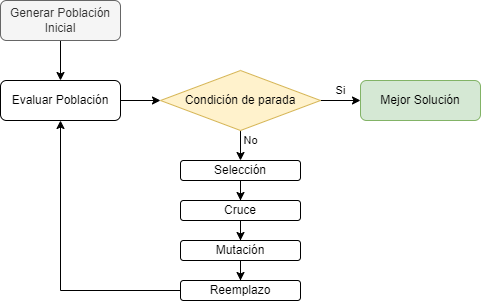

The diagram above was exported from draw.io. Its source (the exported page's mxGraphModel, read from the mxfile embedded in the PNG):
<mxGraphModel dx="589" dy="831" grid="1" gridSize="10" guides="1" tooltips="1" connect="1" arrows="1" fold="1" page="1" pageScale="1" pageWidth="827" pageHeight="1169" math="0" shadow="0">
  <root>
    <mxCell id="0" />
    <mxCell id="1" parent="0" />
    <mxCell id="dKkLhcx7LTgcyn6bA_x--10" value="" style="edgeStyle=orthogonalEdgeStyle;rounded=0;orthogonalLoop=1;jettySize=auto;html=1;" edge="1" parent="1" source="dKkLhcx7LTgcyn6bA_x--1" target="dKkLhcx7LTgcyn6bA_x--2">
      <mxGeometry relative="1" as="geometry" />
    </mxCell>
    <mxCell id="dKkLhcx7LTgcyn6bA_x--1" value="Generar Población Inicial" style="rounded=1;whiteSpace=wrap;html=1;fillColor=#f5f5f5;strokeColor=#666666;fontColor=#333333;" vertex="1" parent="1">
      <mxGeometry x="160" y="120" width="120" height="40" as="geometry" />
    </mxCell>
    <mxCell id="dKkLhcx7LTgcyn6bA_x--9" value="" style="edgeStyle=orthogonalEdgeStyle;rounded=0;orthogonalLoop=1;jettySize=auto;html=1;" edge="1" parent="1" source="dKkLhcx7LTgcyn6bA_x--2" target="dKkLhcx7LTgcyn6bA_x--3">
      <mxGeometry relative="1" as="geometry" />
    </mxCell>
    <mxCell id="dKkLhcx7LTgcyn6bA_x--2" value="Evaluar Población" style="rounded=1;whiteSpace=wrap;html=1;" vertex="1" parent="1">
      <mxGeometry x="160" y="200" width="120" height="40" as="geometry" />
    </mxCell>
    <mxCell id="dKkLhcx7LTgcyn6bA_x--6" value="Si" style="edgeStyle=orthogonalEdgeStyle;rounded=0;orthogonalLoop=1;jettySize=auto;html=1;" edge="1" parent="1" source="dKkLhcx7LTgcyn6bA_x--3" target="dKkLhcx7LTgcyn6bA_x--4">
      <mxGeometry y="10" relative="1" as="geometry">
        <mxPoint as="offset" />
      </mxGeometry>
    </mxCell>
    <mxCell id="dKkLhcx7LTgcyn6bA_x--8" value="No" style="edgeStyle=orthogonalEdgeStyle;rounded=0;orthogonalLoop=1;jettySize=auto;html=1;" edge="1" parent="1" source="dKkLhcx7LTgcyn6bA_x--3" target="dKkLhcx7LTgcyn6bA_x--7">
      <mxGeometry x="0.2" y="10" relative="1" as="geometry">
        <mxPoint as="offset" />
      </mxGeometry>
    </mxCell>
    <mxCell id="dKkLhcx7LTgcyn6bA_x--3" value="Condición de parada" style="rhombus;whiteSpace=wrap;html=1;fillColor=#fff2cc;strokeColor=#d6b656;" vertex="1" parent="1">
      <mxGeometry x="320" y="190" width="160" height="60" as="geometry" />
    </mxCell>
    <mxCell id="dKkLhcx7LTgcyn6bA_x--4" value="Mejor Solución" style="rounded=1;whiteSpace=wrap;html=1;fillColor=#d5e8d4;strokeColor=#82b366;" vertex="1" parent="1">
      <mxGeometry x="520" y="200" width="120" height="40" as="geometry" />
    </mxCell>
    <mxCell id="dKkLhcx7LTgcyn6bA_x--14" value="" style="edgeStyle=orthogonalEdgeStyle;rounded=0;orthogonalLoop=1;jettySize=auto;html=1;" edge="1" parent="1" source="dKkLhcx7LTgcyn6bA_x--7" target="dKkLhcx7LTgcyn6bA_x--13">
      <mxGeometry relative="1" as="geometry" />
    </mxCell>
    <mxCell id="dKkLhcx7LTgcyn6bA_x--7" value="Selección" style="rounded=1;whiteSpace=wrap;html=1;" vertex="1" parent="1">
      <mxGeometry x="340" y="280" width="120" height="20" as="geometry" />
    </mxCell>
    <mxCell id="dKkLhcx7LTgcyn6bA_x--21" value="" style="edgeStyle=orthogonalEdgeStyle;rounded=0;orthogonalLoop=1;jettySize=auto;html=1;" edge="1" parent="1" source="dKkLhcx7LTgcyn6bA_x--12" target="dKkLhcx7LTgcyn6bA_x--20">
      <mxGeometry relative="1" as="geometry" />
    </mxCell>
    <mxCell id="dKkLhcx7LTgcyn6bA_x--12" value="Mutación" style="rounded=1;whiteSpace=wrap;html=1;" vertex="1" parent="1">
      <mxGeometry x="340" y="360" width="120" height="20" as="geometry" />
    </mxCell>
    <mxCell id="dKkLhcx7LTgcyn6bA_x--19" value="" style="edgeStyle=orthogonalEdgeStyle;rounded=0;orthogonalLoop=1;jettySize=auto;html=1;" edge="1" parent="1" source="dKkLhcx7LTgcyn6bA_x--13" target="dKkLhcx7LTgcyn6bA_x--12">
      <mxGeometry relative="1" as="geometry" />
    </mxCell>
    <mxCell id="dKkLhcx7LTgcyn6bA_x--13" value="Cruce" style="rounded=1;whiteSpace=wrap;html=1;" vertex="1" parent="1">
      <mxGeometry x="340" y="320" width="120" height="20" as="geometry" />
    </mxCell>
    <mxCell id="dKkLhcx7LTgcyn6bA_x--22" style="edgeStyle=orthogonalEdgeStyle;rounded=0;orthogonalLoop=1;jettySize=auto;html=1;entryX=0.5;entryY=1;entryDx=0;entryDy=0;" edge="1" parent="1" source="dKkLhcx7LTgcyn6bA_x--20" target="dKkLhcx7LTgcyn6bA_x--2">
      <mxGeometry relative="1" as="geometry" />
    </mxCell>
    <mxCell id="dKkLhcx7LTgcyn6bA_x--20" value="Reemplazo" style="rounded=1;whiteSpace=wrap;html=1;" vertex="1" parent="1">
      <mxGeometry x="340" y="400" width="120" height="20" as="geometry" />
    </mxCell>
  </root>
</mxGraphModel>